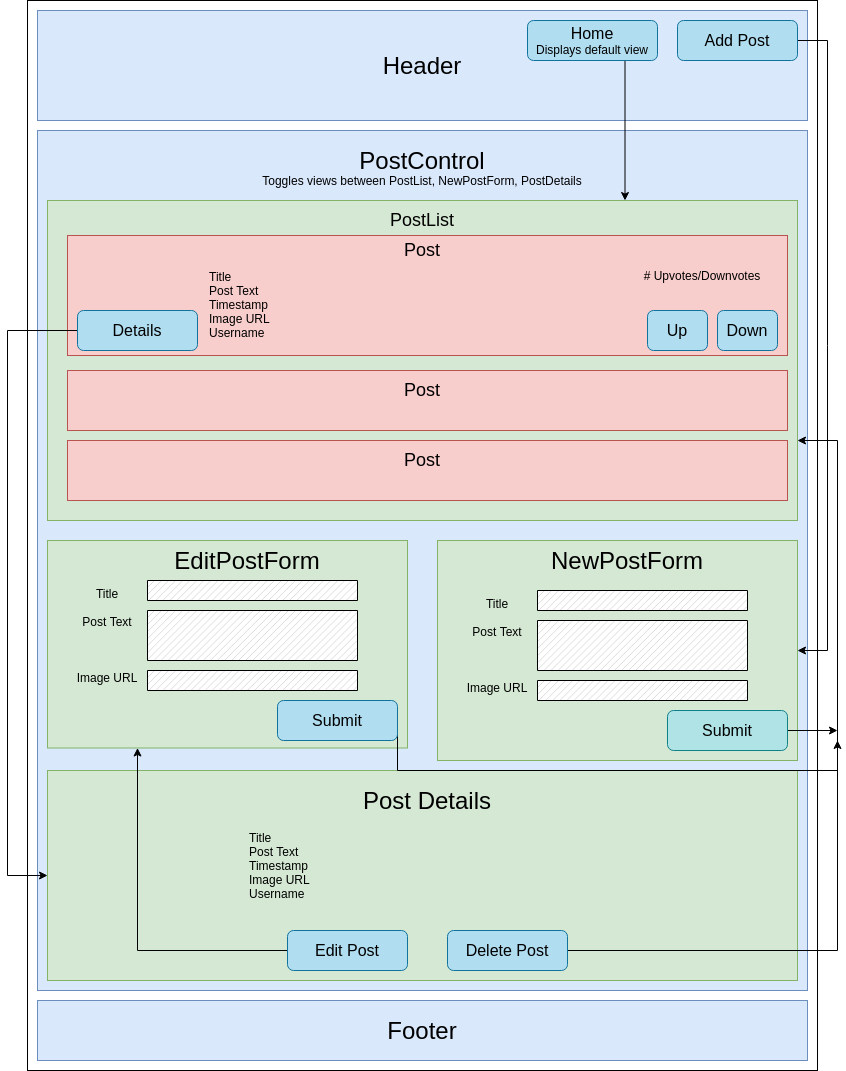

The diagram above was exported from draw.io. Its source (the exported page's mxGraphModel, read from the mxfile embedded in the PNG):
<mxGraphModel dx="782" dy="459" grid="1" gridSize="10" guides="1" tooltips="1" connect="1" arrows="1" fold="1" page="1" pageScale="1" pageWidth="850" pageHeight="1100" math="0" shadow="0">
  <root>
    <mxCell id="0" />
    <mxCell id="1" parent="0" />
    <mxCell id="ZjUC45vIbelwtrxXh_qj-16" value="" style="rounded=0;whiteSpace=wrap;html=1;fillColor=#dae8fc;strokeColor=#6c8ebf;" parent="1" vertex="1">
      <mxGeometry x="440" y="550" width="360" height="220" as="geometry" />
    </mxCell>
    <mxCell id="ZjUC45vIbelwtrxXh_qj-1" value="" style="rounded=0;whiteSpace=wrap;html=1;fillColor=#ffffff;" parent="1" vertex="1">
      <mxGeometry x="30" y="10" width="790" height="1070" as="geometry" />
    </mxCell>
    <mxCell id="YQFO9O8LRk9Ct_4AkzUM-11" value="" style="rounded=0;whiteSpace=wrap;html=1;fillColor=#dae8fc;strokeColor=#6c8ebf;" parent="1" vertex="1">
      <mxGeometry x="440" y="550" width="360" height="220" as="geometry" />
    </mxCell>
    <mxCell id="ZjUC45vIbelwtrxXh_qj-2" value="Header" style="rounded=0;whiteSpace=wrap;html=1;fontSize=24;fillColor=#dae8fc;strokeColor=#6c8ebf;" parent="1" vertex="1">
      <mxGeometry x="40" y="20" width="770" height="110" as="geometry" />
    </mxCell>
    <mxCell id="ZjUC45vIbelwtrxXh_qj-3" value="" style="rounded=0;whiteSpace=wrap;html=1;fillColor=#dae8fc;strokeColor=#6c8ebf;" parent="1" vertex="1">
      <mxGeometry x="40" y="140" width="770" height="860" as="geometry" />
    </mxCell>
    <mxCell id="ZjUC45vIbelwtrxXh_qj-4" value="PostControl" style="text;html=1;strokeColor=none;fillColor=none;align=center;verticalAlign=middle;whiteSpace=wrap;rounded=0;fontSize=24;" parent="1" vertex="1">
      <mxGeometry x="355" y="160" width="140" height="20" as="geometry" />
    </mxCell>
    <mxCell id="ZjUC45vIbelwtrxXh_qj-18" style="edgeStyle=orthogonalEdgeStyle;rounded=0;orthogonalLoop=1;jettySize=auto;html=1;exitX=1;exitY=0.5;exitDx=0;exitDy=0;entryX=1;entryY=0.5;entryDx=0;entryDy=0;" parent="1" source="ZjUC45vIbelwtrxXh_qj-5" target="ZjUC45vIbelwtrxXh_qj-16" edge="1">
      <mxGeometry relative="1" as="geometry">
        <Array as="points">
          <mxPoint x="830" y="50" />
          <mxPoint x="830" y="660" />
        </Array>
      </mxGeometry>
    </mxCell>
    <mxCell id="ZjUC45vIbelwtrxXh_qj-5" value="Add Post" style="rounded=1;whiteSpace=wrap;html=1;fontSize=16;fillColor=#b1ddf0;strokeColor=#10739e;" parent="1" vertex="1">
      <mxGeometry x="680" y="30" width="120" height="40" as="geometry" />
    </mxCell>
    <mxCell id="ZjUC45vIbelwtrxXh_qj-6" value="" style="rounded=0;whiteSpace=wrap;html=1;fillColor=#d5e8d4;strokeColor=#82b366;" parent="1" vertex="1">
      <mxGeometry x="50" y="210" width="750" height="320" as="geometry" />
    </mxCell>
    <mxCell id="ZjUC45vIbelwtrxXh_qj-7" value="PostList" style="text;html=1;strokeColor=none;fillColor=none;align=center;verticalAlign=middle;whiteSpace=wrap;rounded=0;fontSize=18;" parent="1" vertex="1">
      <mxGeometry x="350" y="220" width="150" height="20" as="geometry" />
    </mxCell>
    <mxCell id="ZjUC45vIbelwtrxXh_qj-8" value="" style="rounded=0;whiteSpace=wrap;html=1;fillColor=#f8cecc;strokeColor=#b85450;" parent="1" vertex="1">
      <mxGeometry x="70" y="245" width="720" height="120" as="geometry" />
    </mxCell>
    <mxCell id="ZjUC45vIbelwtrxXh_qj-11" value="&lt;div&gt;Title&lt;/div&gt;&lt;div&gt;Post Text&lt;br&gt;&lt;/div&gt;&lt;div&gt;Timestamp&lt;/div&gt;&lt;div&gt;Image URL&lt;/div&gt;&lt;div&gt;Username&lt;br&gt;&lt;/div&gt;" style="text;html=1;strokeColor=none;fillColor=none;align=left;verticalAlign=middle;whiteSpace=wrap;rounded=0;" parent="1" vertex="1">
      <mxGeometry x="210" y="269" width="360" height="90" as="geometry" />
    </mxCell>
    <mxCell id="ZjUC45vIbelwtrxXh_qj-9" value="Post" style="text;html=1;strokeColor=none;fillColor=none;align=center;verticalAlign=middle;whiteSpace=wrap;rounded=0;fontSize=18;" parent="1" vertex="1">
      <mxGeometry x="350" y="250" width="150" height="20" as="geometry" />
    </mxCell>
    <mxCell id="ZjUC45vIbelwtrxXh_qj-12" value="Down" style="rounded=1;whiteSpace=wrap;html=1;fillColor=#b1ddf0;strokeColor=#10739e;fontSize=16;" parent="1" vertex="1">
      <mxGeometry x="720" y="320" width="60" height="40" as="geometry" />
    </mxCell>
    <mxCell id="ZjUC45vIbelwtrxXh_qj-13" value="Up" style="rounded=1;whiteSpace=wrap;html=1;fillColor=#b1ddf0;strokeColor=#10739e;fontSize=16;" parent="1" vertex="1">
      <mxGeometry x="650" y="320" width="60" height="40" as="geometry" />
    </mxCell>
    <mxCell id="ZjUC45vIbelwtrxXh_qj-14" value="" style="rounded=0;whiteSpace=wrap;html=1;fillColor=#f8cecc;strokeColor=#b85450;" parent="1" vertex="1">
      <mxGeometry x="70" y="380" width="720" height="60" as="geometry" />
    </mxCell>
    <mxCell id="ZjUC45vIbelwtrxXh_qj-15" value="" style="rounded=0;whiteSpace=wrap;html=1;fillColor=#f8cecc;strokeColor=#b85450;" parent="1" vertex="1">
      <mxGeometry x="70" y="450" width="720" height="60" as="geometry" />
    </mxCell>
    <mxCell id="YQFO9O8LRk9Ct_4AkzUM-1" value="Post" style="text;html=1;strokeColor=none;fillColor=none;align=center;verticalAlign=middle;whiteSpace=wrap;rounded=0;fontSize=18;" parent="1" vertex="1">
      <mxGeometry x="350" y="390" width="150" height="20" as="geometry" />
    </mxCell>
    <mxCell id="YQFO9O8LRk9Ct_4AkzUM-2" value="Post" style="text;html=1;strokeColor=none;fillColor=none;align=center;verticalAlign=middle;whiteSpace=wrap;rounded=0;fontSize=18;" parent="1" vertex="1">
      <mxGeometry x="350" y="460" width="150" height="20" as="geometry" />
    </mxCell>
    <mxCell id="ZjUC45vIbelwtrxXh_qj-19" value="# Upvotes/Downvotes" style="text;html=1;strokeColor=none;fillColor=none;align=center;verticalAlign=middle;whiteSpace=wrap;rounded=0;" parent="1" vertex="1">
      <mxGeometry x="640" y="270" width="130" height="30" as="geometry" />
    </mxCell>
    <mxCell id="YQFO9O8LRk9Ct_4AkzUM-4" value="" style="rounded=0;whiteSpace=wrap;html=1;fillColor=#d5e8d4;strokeColor=#82b366;" parent="1" vertex="1">
      <mxGeometry x="50" y="780" width="750" height="210" as="geometry" />
    </mxCell>
    <mxCell id="YQFO9O8LRk9Ct_4AkzUM-5" value="Post Details" style="text;html=1;strokeColor=none;fillColor=none;align=center;verticalAlign=middle;whiteSpace=wrap;rounded=0;fontSize=24;" parent="1" vertex="1">
      <mxGeometry x="320" y="800" width="220" height="20" as="geometry" />
    </mxCell>
    <mxCell id="ZjUC45vIbelwtrxXh_qj-34" style="edgeStyle=orthogonalEdgeStyle;rounded=0;orthogonalLoop=1;jettySize=auto;html=1;exitX=0;exitY=0.5;exitDx=0;exitDy=0;entryX=0.25;entryY=1;entryDx=0;entryDy=0;" parent="1" source="YQFO9O8LRk9Ct_4AkzUM-6" target="lwmGgnR8I3SRb58R-DfX-4" edge="1">
      <mxGeometry relative="1" as="geometry" />
    </mxCell>
    <mxCell id="YQFO9O8LRk9Ct_4AkzUM-6" value="Edit Post" style="rounded=1;whiteSpace=wrap;html=1;fillColor=#b1ddf0;strokeColor=#10739e;fontSize=16;" parent="1" vertex="1">
      <mxGeometry x="290" y="940" width="120" height="40" as="geometry" />
    </mxCell>
    <mxCell id="lwmGgnR8I3SRb58R-DfX-11" style="edgeStyle=orthogonalEdgeStyle;rounded=0;orthogonalLoop=1;jettySize=auto;html=1;fontSize=16;entryX=1;entryY=0.75;entryDx=0;entryDy=0;" parent="1" source="YQFO9O8LRk9Ct_4AkzUM-7" target="ZjUC45vIbelwtrxXh_qj-6" edge="1">
      <mxGeometry relative="1" as="geometry">
        <mxPoint x="830" y="960" as="targetPoint" />
        <Array as="points">
          <mxPoint x="840" y="960" />
          <mxPoint x="840" y="450" />
        </Array>
      </mxGeometry>
    </mxCell>
    <mxCell id="YQFO9O8LRk9Ct_4AkzUM-7" value="Delete Post" style="rounded=1;whiteSpace=wrap;html=1;fillColor=#b1ddf0;strokeColor=#10739e;fontSize=16;" parent="1" vertex="1">
      <mxGeometry x="450" y="940" width="120" height="40" as="geometry" />
    </mxCell>
    <mxCell id="YQFO9O8LRk9Ct_4AkzUM-9" value="Footer" style="rounded=0;whiteSpace=wrap;html=1;fillColor=#dae8fc;strokeColor=#6c8ebf;fontSize=24;" parent="1" vertex="1">
      <mxGeometry x="40" y="1010" width="770" height="60" as="geometry" />
    </mxCell>
    <mxCell id="ZjUC45vIbelwtrxXh_qj-29" style="edgeStyle=orthogonalEdgeStyle;rounded=0;orthogonalLoop=1;jettySize=auto;html=1;exitX=0;exitY=0.5;exitDx=0;exitDy=0;entryX=0;entryY=0.5;entryDx=0;entryDy=0;" parent="1" source="ZjUC45vIbelwtrxXh_qj-26" target="YQFO9O8LRk9Ct_4AkzUM-4" edge="1">
      <mxGeometry relative="1" as="geometry">
        <Array as="points">
          <mxPoint x="10" y="340" />
          <mxPoint x="10" y="885" />
        </Array>
      </mxGeometry>
    </mxCell>
    <mxCell id="ZjUC45vIbelwtrxXh_qj-26" value="Details" style="rounded=1;whiteSpace=wrap;html=1;fillColor=#b1ddf0;strokeColor=#10739e;fontSize=16;" parent="1" vertex="1">
      <mxGeometry x="80" y="320" width="120" height="40" as="geometry" />
    </mxCell>
    <mxCell id="lwmGgnR8I3SRb58R-DfX-3" value="Toggles views between PostList, NewPostForm, PostDetails" style="text;html=1;strokeColor=none;fillColor=none;align=center;verticalAlign=middle;whiteSpace=wrap;rounded=0;fontSize=12;" parent="1" vertex="1">
      <mxGeometry x="85" y="180" width="680" height="20" as="geometry" />
    </mxCell>
    <mxCell id="YQFO9O8LRk9Ct_4AkzUM-12" value="EditPostForm" style="text;html=1;strokeColor=none;fillColor=none;align=center;verticalAlign=middle;whiteSpace=wrap;rounded=0;fontSize=24;" parent="1" vertex="1">
      <mxGeometry x="110" y="570" width="220" height="20" as="geometry" />
    </mxCell>
    <mxCell id="lwmGgnR8I3SRb58R-DfX-5" value="" style="rounded=0;whiteSpace=wrap;html=1;fillColor=#d5e8d4;strokeColor=#82b366;" parent="1" vertex="1">
      <mxGeometry x="440" y="550" width="360" height="220" as="geometry" />
    </mxCell>
    <mxCell id="lwmGgnR8I3SRb58R-DfX-4" value="" style="rounded=0;whiteSpace=wrap;html=1;fillColor=#d5e8d4;strokeColor=#82b366;" parent="1" vertex="1">
      <mxGeometry x="50" y="550" width="360" height="207.5" as="geometry" />
    </mxCell>
    <mxCell id="ZjUC45vIbelwtrxXh_qj-24" value="" style="verticalLabelPosition=bottom;verticalAlign=top;html=1;shape=mxgraph.basic.patternFillRect;fillStyle=diag;step=5;fillStrokeWidth=0.2;fillStrokeColor=#dddddd;" parent="1" vertex="1">
      <mxGeometry x="540" y="690" width="210" height="20" as="geometry" />
    </mxCell>
    <mxCell id="ZjUC45vIbelwtrxXh_qj-23" value="" style="verticalLabelPosition=bottom;verticalAlign=top;html=1;shape=mxgraph.basic.patternFillRect;fillStyle=diag;step=5;fillStrokeWidth=0.2;fillStrokeColor=#dddddd;" parent="1" vertex="1">
      <mxGeometry x="540" y="630" width="210" height="50" as="geometry" />
    </mxCell>
    <mxCell id="ZjUC45vIbelwtrxXh_qj-21" value="&lt;div&gt;Title&lt;/div&gt;&lt;div&gt;&lt;br&gt;&lt;/div&gt;&lt;div&gt;Post Text&lt;/div&gt;&lt;div&gt;&lt;br&gt;&lt;/div&gt;&lt;div&gt;&lt;br&gt;&lt;/div&gt;&lt;div&gt;&lt;br&gt;&lt;/div&gt;&lt;div&gt;Image URL&lt;br&gt;&lt;/div&gt;" style="text;html=1;strokeColor=none;fillColor=none;align=center;verticalAlign=middle;whiteSpace=wrap;rounded=0;" parent="1" vertex="1">
      <mxGeometry x="450" y="580" width="100" height="150" as="geometry" />
    </mxCell>
    <mxCell id="lwmGgnR8I3SRb58R-DfX-12" style="edgeStyle=orthogonalEdgeStyle;rounded=0;orthogonalLoop=1;jettySize=auto;html=1;fontSize=16;" parent="1" source="ZjUC45vIbelwtrxXh_qj-20" edge="1">
      <mxGeometry relative="1" as="geometry">
        <mxPoint x="840" y="740" as="targetPoint" />
      </mxGeometry>
    </mxCell>
    <mxCell id="ZjUC45vIbelwtrxXh_qj-20" value="Submit" style="rounded=1;whiteSpace=wrap;html=1;fillColor=#b0e3e6;strokeColor=#0e8088;fontSize=16;" parent="1" vertex="1">
      <mxGeometry x="670" y="720" width="120" height="40" as="geometry" />
    </mxCell>
    <mxCell id="ZjUC45vIbelwtrxXh_qj-17" value="NewPostForm" style="text;html=1;strokeColor=none;fillColor=none;align=center;verticalAlign=middle;whiteSpace=wrap;rounded=0;fontSize=24;" parent="1" vertex="1">
      <mxGeometry x="520" y="560" width="220" height="20" as="geometry" />
    </mxCell>
    <mxCell id="ZjUC45vIbelwtrxXh_qj-22" value="" style="verticalLabelPosition=bottom;verticalAlign=top;html=1;shape=mxgraph.basic.patternFillRect;fillStyle=diag;step=5;fillStrokeWidth=0.2;fillStrokeColor=#dddddd;" parent="1" vertex="1">
      <mxGeometry x="540" y="600" width="210" height="20" as="geometry" />
    </mxCell>
    <mxCell id="YQFO9O8LRk9Ct_4AkzUM-20" value="" style="verticalLabelPosition=bottom;verticalAlign=top;html=1;shape=mxgraph.basic.patternFillRect;fillStyle=diag;step=5;fillStrokeWidth=0.2;fillStrokeColor=#dddddd;" parent="1" vertex="1">
      <mxGeometry x="150" y="680" width="210" height="20" as="geometry" />
    </mxCell>
    <mxCell id="YQFO9O8LRk9Ct_4AkzUM-21" value="" style="verticalLabelPosition=bottom;verticalAlign=top;html=1;shape=mxgraph.basic.patternFillRect;fillStyle=diag;step=5;fillStrokeWidth=0.2;fillStrokeColor=#dddddd;" parent="1" vertex="1">
      <mxGeometry x="150" y="620" width="210" height="50" as="geometry" />
    </mxCell>
    <mxCell id="YQFO9O8LRk9Ct_4AkzUM-22" value="&lt;div&gt;Title&lt;/div&gt;&lt;div&gt;&lt;br&gt;&lt;/div&gt;&lt;div&gt;Post Text&lt;/div&gt;&lt;div&gt;&lt;br&gt;&lt;/div&gt;&lt;div&gt;&lt;br&gt;&lt;/div&gt;&lt;div&gt;&lt;br&gt;&lt;/div&gt;&lt;div&gt;Image URL&lt;br&gt;&lt;/div&gt;" style="text;html=1;strokeColor=none;fillColor=none;align=center;verticalAlign=middle;whiteSpace=wrap;rounded=0;" parent="1" vertex="1">
      <mxGeometry x="60" y="570" width="100" height="150" as="geometry" />
    </mxCell>
    <mxCell id="YQFO9O8LRk9Ct_4AkzUM-23" value="" style="verticalLabelPosition=bottom;verticalAlign=top;html=1;shape=mxgraph.basic.patternFillRect;fillStyle=diag;step=5;fillStrokeWidth=0.2;fillStrokeColor=#dddddd;" parent="1" vertex="1">
      <mxGeometry x="150" y="590" width="210" height="20" as="geometry" />
    </mxCell>
    <mxCell id="lwmGgnR8I3SRb58R-DfX-13" style="edgeStyle=orthogonalEdgeStyle;rounded=0;orthogonalLoop=1;jettySize=auto;html=1;exitX=1;exitY=0.5;exitDx=0;exitDy=0;fontSize=16;" parent="1" source="YQFO9O8LRk9Ct_4AkzUM-24" edge="1">
      <mxGeometry relative="1" as="geometry">
        <mxPoint x="840" y="750" as="targetPoint" />
        <Array as="points">
          <mxPoint x="400" y="780" />
          <mxPoint x="840" y="780" />
        </Array>
      </mxGeometry>
    </mxCell>
    <mxCell id="YQFO9O8LRk9Ct_4AkzUM-24" value="Submit" style="rounded=1;whiteSpace=wrap;html=1;fillColor=#b1ddf0;strokeColor=#10739e;fontSize=16;" parent="1" vertex="1">
      <mxGeometry x="280" y="710" width="120" height="40" as="geometry" />
    </mxCell>
    <mxCell id="YQFO9O8LRk9Ct_4AkzUM-25" value="EditPostForm" style="text;html=1;strokeColor=none;fillColor=none;align=center;verticalAlign=middle;whiteSpace=wrap;rounded=0;fontSize=24;" parent="1" vertex="1">
      <mxGeometry x="140" y="560" width="220" height="20" as="geometry" />
    </mxCell>
    <mxCell id="ZjUC45vIbelwtrxXh_qj-30" value="&lt;div&gt;Title&lt;/div&gt;&lt;div&gt;Post Text&lt;br&gt;&lt;/div&gt;&lt;div&gt;Timestamp&lt;/div&gt;&lt;div&gt;Image URL&lt;/div&gt;&lt;div&gt;Username&lt;br&gt;&lt;/div&gt;" style="text;html=1;strokeColor=none;fillColor=none;align=left;verticalAlign=middle;whiteSpace=wrap;rounded=0;" parent="1" vertex="1">
      <mxGeometry x="250" y="840" width="360" height="70" as="geometry" />
    </mxCell>
    <mxCell id="ZjUC45vIbelwtrxXh_qj-38" style="edgeStyle=orthogonalEdgeStyle;rounded=0;orthogonalLoop=1;jettySize=auto;html=1;exitX=0.75;exitY=1;exitDx=0;exitDy=0;" parent="1" source="lwmGgnR8I3SRb58R-DfX-7" target="ZjUC45vIbelwtrxXh_qj-6" edge="1">
      <mxGeometry relative="1" as="geometry">
        <Array as="points">
          <mxPoint x="628" y="210" />
        </Array>
      </mxGeometry>
    </mxCell>
    <mxCell id="lwmGgnR8I3SRb58R-DfX-7" value="&lt;font style=&quot;font-size: 16px&quot;&gt;Home&lt;/font&gt;&lt;br&gt;Displays default view" style="rounded=1;whiteSpace=wrap;html=1;fillColor=#b1ddf0;strokeColor=#10739e;" parent="1" vertex="1">
      <mxGeometry x="530" y="30" width="130" height="40" as="geometry" />
    </mxCell>
  </root>
</mxGraphModel>